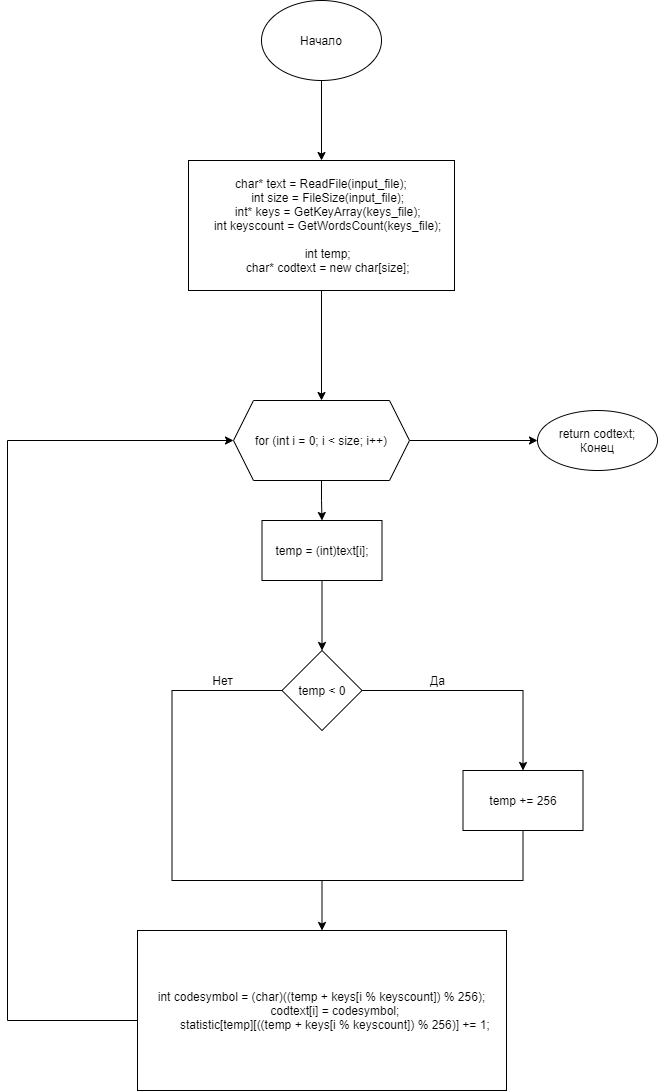

The diagram above was exported from draw.io. Its source (the exported page's mxGraphModel, read from the mxfile embedded in the PNG):
<mxGraphModel dx="1038" dy="649" grid="1" gridSize="10" guides="1" tooltips="1" connect="1" arrows="1" fold="1" page="1" pageScale="1" pageWidth="827" pageHeight="1169" math="0" shadow="0">
  <root>
    <mxCell id="0" />
    <mxCell id="1" parent="0" />
    <mxCell id="iC7OAwohTIuTE36PPS79-3" value="" style="edgeStyle=orthogonalEdgeStyle;rounded=0;orthogonalLoop=1;jettySize=auto;html=1;" edge="1" parent="1" source="iC7OAwohTIuTE36PPS79-1" target="iC7OAwohTIuTE36PPS79-2">
      <mxGeometry relative="1" as="geometry" />
    </mxCell>
    <mxCell id="iC7OAwohTIuTE36PPS79-1" value="Начало" style="ellipse;whiteSpace=wrap;html=1;" vertex="1" parent="1">
      <mxGeometry x="354" y="40" width="120" height="80" as="geometry" />
    </mxCell>
    <mxCell id="iC7OAwohTIuTE36PPS79-5" value="" style="edgeStyle=orthogonalEdgeStyle;rounded=0;orthogonalLoop=1;jettySize=auto;html=1;" edge="1" parent="1" source="iC7OAwohTIuTE36PPS79-2" target="iC7OAwohTIuTE36PPS79-4">
      <mxGeometry relative="1" as="geometry" />
    </mxCell>
    <mxCell id="iC7OAwohTIuTE36PPS79-2" value="char* text = ReadFile(input_file);&lt;br&gt;&amp;nbsp; &amp;nbsp; int size = FileSize(input_file);&lt;br&gt;&amp;nbsp; &amp;nbsp; int* keys = GetKeyArray(keys_file);&lt;br&gt;&amp;nbsp; &amp;nbsp; int keyscount = GetWordsCount(keys_file);&lt;br&gt;&lt;br&gt;&lt;div&gt;&amp;nbsp; &amp;nbsp; int temp;&lt;/div&gt;&lt;div&gt;&amp;nbsp; &amp;nbsp; char* codtext = new char[size];&lt;/div&gt;" style="whiteSpace=wrap;html=1;" vertex="1" parent="1">
      <mxGeometry x="281" y="200" width="266" height="130" as="geometry" />
    </mxCell>
    <mxCell id="iC7OAwohTIuTE36PPS79-7" value="" style="edgeStyle=orthogonalEdgeStyle;rounded=0;orthogonalLoop=1;jettySize=auto;html=1;" edge="1" parent="1" source="iC7OAwohTIuTE36PPS79-4" target="iC7OAwohTIuTE36PPS79-6">
      <mxGeometry relative="1" as="geometry" />
    </mxCell>
    <mxCell id="iC7OAwohTIuTE36PPS79-20" value="" style="edgeStyle=orthogonalEdgeStyle;rounded=0;orthogonalLoop=1;jettySize=auto;html=1;" edge="1" parent="1" source="iC7OAwohTIuTE36PPS79-4" target="iC7OAwohTIuTE36PPS79-19">
      <mxGeometry relative="1" as="geometry" />
    </mxCell>
    <mxCell id="iC7OAwohTIuTE36PPS79-4" value="for (int i = 0; i &amp;lt; size; i++)" style="shape=hexagon;perimeter=hexagonPerimeter2;whiteSpace=wrap;html=1;fixedSize=1;" vertex="1" parent="1">
      <mxGeometry x="326" y="440" width="176" height="80" as="geometry" />
    </mxCell>
    <mxCell id="iC7OAwohTIuTE36PPS79-9" value="" style="edgeStyle=orthogonalEdgeStyle;rounded=0;orthogonalLoop=1;jettySize=auto;html=1;" edge="1" parent="1" source="iC7OAwohTIuTE36PPS79-6" target="iC7OAwohTIuTE36PPS79-8">
      <mxGeometry relative="1" as="geometry" />
    </mxCell>
    <mxCell id="iC7OAwohTIuTE36PPS79-6" value="temp = (int)text[i];" style="whiteSpace=wrap;html=1;" vertex="1" parent="1">
      <mxGeometry x="354.5" y="560" width="120" height="60" as="geometry" />
    </mxCell>
    <mxCell id="iC7OAwohTIuTE36PPS79-11" value="" style="edgeStyle=orthogonalEdgeStyle;rounded=0;orthogonalLoop=1;jettySize=auto;html=1;" edge="1" parent="1" source="iC7OAwohTIuTE36PPS79-8" target="iC7OAwohTIuTE36PPS79-10">
      <mxGeometry relative="1" as="geometry" />
    </mxCell>
    <mxCell id="iC7OAwohTIuTE36PPS79-8" value="temp &lt; 0" style="rhombus;whiteSpace=wrap;html=1;" vertex="1" parent="1">
      <mxGeometry x="374.5" y="690" width="80" height="80" as="geometry" />
    </mxCell>
    <mxCell id="iC7OAwohTIuTE36PPS79-14" value="" style="edgeStyle=orthogonalEdgeStyle;rounded=0;orthogonalLoop=1;jettySize=auto;html=1;" edge="1" parent="1" source="iC7OAwohTIuTE36PPS79-10" target="iC7OAwohTIuTE36PPS79-13">
      <mxGeometry relative="1" as="geometry" />
    </mxCell>
    <mxCell id="iC7OAwohTIuTE36PPS79-10" value="temp += 256" style="whiteSpace=wrap;html=1;" vertex="1" parent="1">
      <mxGeometry x="555.5" y="810" width="120" height="60" as="geometry" />
    </mxCell>
    <mxCell id="iC7OAwohTIuTE36PPS79-12" value="Да" style="text;html=1;align=center;verticalAlign=middle;resizable=0;points=[];autosize=1;strokeColor=none;fillColor=none;" vertex="1" parent="1">
      <mxGeometry x="514.5" y="710" width="30" height="20" as="geometry" />
    </mxCell>
    <mxCell id="iC7OAwohTIuTE36PPS79-17" style="edgeStyle=orthogonalEdgeStyle;rounded=0;orthogonalLoop=1;jettySize=auto;html=1;entryX=0;entryY=0.5;entryDx=0;entryDy=0;" edge="1" parent="1" source="iC7OAwohTIuTE36PPS79-13" target="iC7OAwohTIuTE36PPS79-4">
      <mxGeometry relative="1" as="geometry">
        <mxPoint x="100" y="470" as="targetPoint" />
        <Array as="points">
          <mxPoint x="100" y="1060" />
          <mxPoint x="100" y="480" />
        </Array>
      </mxGeometry>
    </mxCell>
    <mxCell id="iC7OAwohTIuTE36PPS79-13" value="int codesymbol = (char)((temp + keys[i % keyscount]) % 256);&#10;        codtext[i] = codesymbol;&#10;        statistic[temp][((temp + keys[i % keyscount]) % 256)] += 1;" style="whiteSpace=wrap;html=1;" vertex="1" parent="1">
      <mxGeometry x="230" y="970" width="369" height="160" as="geometry" />
    </mxCell>
    <mxCell id="iC7OAwohTIuTE36PPS79-15" value="" style="endArrow=none;html=1;rounded=0;exitX=0;exitY=0.5;exitDx=0;exitDy=0;" edge="1" parent="1" source="iC7OAwohTIuTE36PPS79-8">
      <mxGeometry width="50" height="50" relative="1" as="geometry">
        <mxPoint x="664.5" y="1040" as="sourcePoint" />
        <mxPoint x="414.5" y="920" as="targetPoint" />
        <Array as="points">
          <mxPoint x="264.5" y="730" />
          <mxPoint x="264.5" y="920" />
        </Array>
      </mxGeometry>
    </mxCell>
    <mxCell id="iC7OAwohTIuTE36PPS79-16" value="Нет" style="text;html=1;align=center;verticalAlign=middle;resizable=0;points=[];autosize=1;strokeColor=none;fillColor=none;" vertex="1" parent="1">
      <mxGeometry x="294.5" y="710" width="40" height="20" as="geometry" />
    </mxCell>
    <mxCell id="iC7OAwohTIuTE36PPS79-19" value="return&amp;nbsp;codtext;&lt;br&gt;Конец" style="ellipse;whiteSpace=wrap;html=1;" vertex="1" parent="1">
      <mxGeometry x="630" y="450" width="120" height="60" as="geometry" />
    </mxCell>
  </root>
</mxGraphModel>